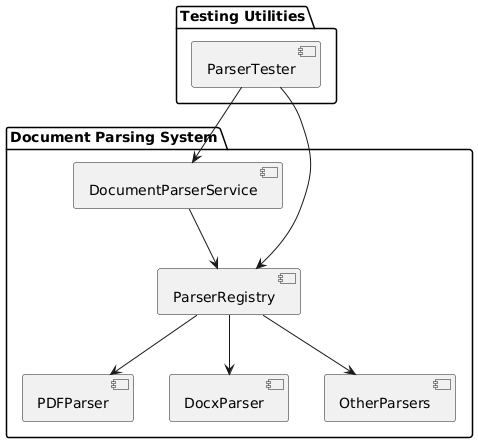

The diagram above was rendered by PlantUML. Its source (embedded in the PNG):
@startuml
package "Document Parsing System" {
    [DocumentParserService] --> [ParserRegistry]
    [ParserRegistry] --> [PDFParser]
    [ParserRegistry] --> [DocxParser]
    [ParserRegistry] --> [OtherParsers]
}

package "Testing Utilities" {
    [ParserTester] --> [DocumentParserService]
    [ParserTester] --> [ParserRegistry]
}
@enduml